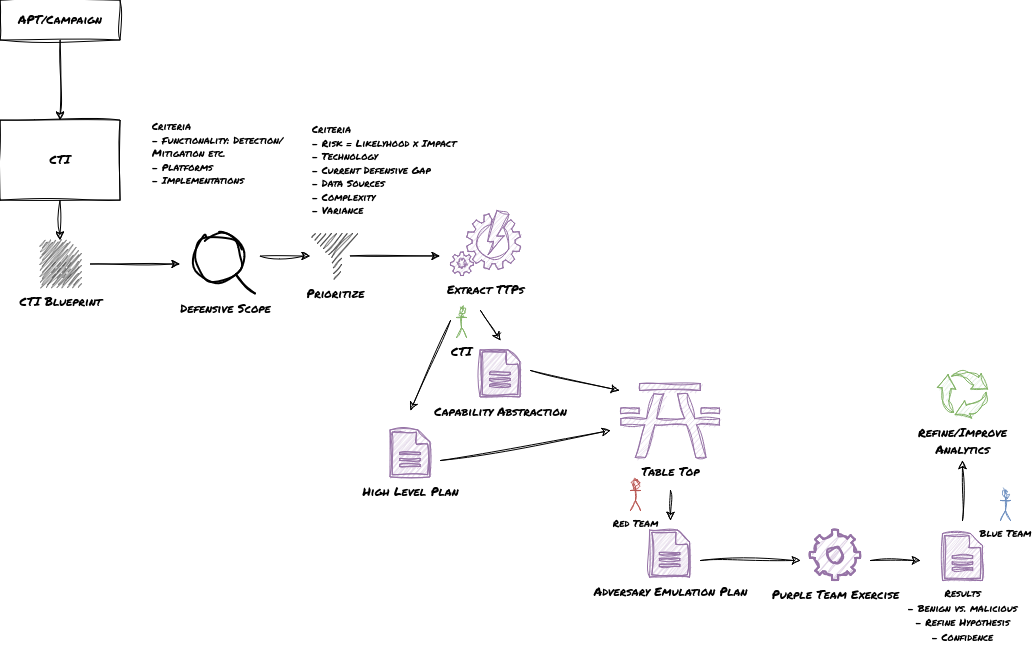

The diagram above was exported from draw.io. Its source (the exported page's mxGraphModel, read from the mxfile embedded in the PNG):
<mxGraphModel dx="1116" dy="1260" grid="1" gridSize="10" guides="1" tooltips="1" connect="1" arrows="1" fold="1" page="1" pageScale="1" pageWidth="1169" pageHeight="827" math="0" shadow="0">
  <root>
    <mxCell id="0" />
    <mxCell id="1" parent="0" />
    <mxCell id="Dy0mUnzWAKcq1K_zzdS--2" value="&lt;font data-font-src=&quot;https://fonts.googleapis.com/css?family=Permanent+Marker&quot; face=&quot;Permanent Marker&quot;&gt;APT/Campaign&lt;/font&gt;" style="rounded=0;whiteSpace=wrap;html=1;sketch=1;curveFitting=1;jiggle=2;" vertex="1" parent="1">
      <mxGeometry x="40" y="40" width="120" height="40" as="geometry" />
    </mxCell>
    <mxCell id="Dy0mUnzWAKcq1K_zzdS--4" value="&lt;font data-font-src=&quot;https://fonts.googleapis.com/css?family=Permanent+Marker&quot; face=&quot;Permanent Marker&quot;&gt;CTI&lt;/font&gt;" style="rounded=0;whiteSpace=wrap;html=1;sketch=1;curveFitting=1;jiggle=2;" vertex="1" parent="1">
      <mxGeometry x="40" y="160" width="120" height="80" as="geometry" />
    </mxCell>
    <mxCell id="Dy0mUnzWAKcq1K_zzdS--5" value="" style="endArrow=classic;html=1;rounded=0;exitX=0.5;exitY=1;exitDx=0;exitDy=0;entryX=0.5;entryY=0;entryDx=0;entryDy=0;sketch=1;curveFitting=1;jiggle=2;" edge="1" parent="1" source="Dy0mUnzWAKcq1K_zzdS--2" target="Dy0mUnzWAKcq1K_zzdS--4">
      <mxGeometry width="50" height="50" relative="1" as="geometry">
        <mxPoint x="580" y="490" as="sourcePoint" />
        <mxPoint x="630" y="440" as="targetPoint" />
      </mxGeometry>
    </mxCell>
    <mxCell id="Dy0mUnzWAKcq1K_zzdS--7" value="&lt;font data-font-src=&quot;https://fonts.googleapis.com/css?family=Permanent+Marker&quot; face=&quot;Permanent Marker&quot;&gt;CTI Blueprint&lt;/font&gt;" style="pointerEvents=1;shadow=0;dashed=0;html=1;strokeColor=none;fillColor=#505050;labelPosition=center;verticalLabelPosition=bottom;verticalAlign=top;outlineConnect=0;align=center;shape=mxgraph.office.concepts.document;sketch=1;curveFitting=1;jiggle=2;" vertex="1" parent="1">
      <mxGeometry x="80" y="280" width="40" height="47" as="geometry" />
    </mxCell>
    <mxCell id="Dy0mUnzWAKcq1K_zzdS--8" value="" style="endArrow=classic;html=1;rounded=0;exitX=0.5;exitY=1;exitDx=0;exitDy=0;sketch=1;curveFitting=1;jiggle=2;" edge="1" parent="1" source="Dy0mUnzWAKcq1K_zzdS--4" target="Dy0mUnzWAKcq1K_zzdS--7">
      <mxGeometry width="50" height="50" relative="1" as="geometry">
        <mxPoint x="180" y="400" as="sourcePoint" />
        <mxPoint x="230" y="350" as="targetPoint" />
      </mxGeometry>
    </mxCell>
    <mxCell id="Dy0mUnzWAKcq1K_zzdS--9" value="&lt;font data-font-src=&quot;https://fonts.googleapis.com/css?family=Permanent+Marker&quot; face=&quot;Permanent Marker&quot;&gt;Prioritize&lt;/font&gt;" style="sketch=1;aspect=fixed;pointerEvents=1;shadow=0;dashed=0;html=1;strokeColor=none;labelPosition=center;verticalLabelPosition=bottom;verticalAlign=top;align=center;fillColor=#000000;shape=mxgraph.mscae.enterprise.filter;curveFitting=1;jiggle=2;" vertex="1" parent="1">
      <mxGeometry x="350" y="273.5" width="50" height="45" as="geometry" />
    </mxCell>
    <mxCell id="Dy0mUnzWAKcq1K_zzdS--10" value="&lt;font face=&quot;Permanent Marker&quot;&gt;Defensive Scope&lt;br&gt;&lt;/font&gt;" style="html=1;verticalLabelPosition=bottom;align=center;labelBackgroundColor=#ffffff;verticalAlign=top;strokeWidth=2;strokeColor=#000000;shadow=0;dashed=0;shape=mxgraph.ios7.icons.looking_glass;sketch=1;curveFitting=1;jiggle=2;" vertex="1" parent="1">
      <mxGeometry x="235" y="273.5" width="60" height="60" as="geometry" />
    </mxCell>
    <mxCell id="Dy0mUnzWAKcq1K_zzdS--11" value="" style="endArrow=classic;html=1;rounded=0;sketch=1;curveFitting=1;jiggle=2;" edge="1" parent="1">
      <mxGeometry width="50" height="50" relative="1" as="geometry">
        <mxPoint x="130" y="304" as="sourcePoint" />
        <mxPoint x="220" y="304" as="targetPoint" />
      </mxGeometry>
    </mxCell>
    <mxCell id="Dy0mUnzWAKcq1K_zzdS--17" value="&lt;div style=&quot;font-size: 10px;&quot; align=&quot;left&quot;&gt;&lt;font style=&quot;font-size: 10px;&quot; data-font-src=&quot;https://fonts.googleapis.com/css?family=Permanent+Marker&quot; face=&quot;Permanent Marker&quot;&gt;Criteria&lt;/font&gt;&lt;/div&gt;&lt;div style=&quot;font-size: 10px;&quot; align=&quot;left&quot;&gt;&lt;font style=&quot;font-size: 10px;&quot; face=&quot;Permanent Marker&quot;&gt;- Risk = Likelyhood x Impact&lt;/font&gt;&lt;/div&gt;&lt;div style=&quot;font-size: 10px;&quot; align=&quot;left&quot;&gt;&lt;font style=&quot;font-size: 10px;&quot; face=&quot;Permanent Marker&quot;&gt;- Technology&lt;br&gt;&lt;/font&gt;&lt;/div&gt;&lt;div style=&quot;font-size: 10px;&quot; align=&quot;left&quot;&gt;&lt;font style=&quot;font-size: 10px;&quot; face=&quot;Permanent Marker&quot;&gt;- Current Defensive Gap&lt;br&gt;&lt;/font&gt;&lt;/div&gt;&lt;div style=&quot;font-size: 10px;&quot; align=&quot;left&quot;&gt;&lt;font style=&quot;font-size: 10px;&quot; face=&quot;Permanent Marker&quot;&gt;- D&lt;/font&gt;&lt;font style=&quot;font-size: 10px;&quot; data-font-src=&quot;https://fonts.googleapis.com/css?family=Permanent+Marker&quot; face=&quot;Permanent Marker&quot;&gt;ata Sources&lt;/font&gt;&lt;/div&gt;&lt;div style=&quot;font-size: 10px;&quot; align=&quot;left&quot;&gt;&lt;font style=&quot;font-size: 10px;&quot; data-font-src=&quot;https://fonts.googleapis.com/css?family=Permanent+Marker&quot; face=&quot;Permanent Marker&quot;&gt;- Complexity&lt;/font&gt;&lt;/div&gt;&lt;div style=&quot;font-size: 10px;&quot; align=&quot;left&quot;&gt;&lt;font style=&quot;font-size: 10px;&quot; data-font-src=&quot;https://fonts.googleapis.com/css?family=Permanent+Marker&quot; face=&quot;Permanent Marker&quot;&gt;- Variance&lt;br&gt;&lt;/font&gt;&lt;/div&gt;" style="text;html=1;strokeColor=none;fillColor=none;align=left;verticalAlign=middle;whiteSpace=wrap;rounded=0;" vertex="1" parent="1">
      <mxGeometry x="350" y="160" width="150" height="100" as="geometry" />
    </mxCell>
    <mxCell id="Dy0mUnzWAKcq1K_zzdS--19" value="&lt;div style=&quot;font-size: 10px;&quot; align=&quot;left&quot;&gt;&lt;font style=&quot;font-size: 10px;&quot; data-font-src=&quot;https://fonts.googleapis.com/css?family=Permanent+Marker&quot; face=&quot;Permanent Marker&quot;&gt;Criteria&lt;/font&gt;&lt;/div&gt;&lt;div style=&quot;font-size: 10px;&quot; align=&quot;left&quot;&gt;&lt;font style=&quot;font-size: 10px;&quot; face=&quot;Permanent Marker&quot;&gt;- Functionality: Detection/Mitigation etc.&lt;/font&gt;&lt;/div&gt;&lt;div style=&quot;font-size: 10px;&quot; align=&quot;left&quot;&gt;&lt;font style=&quot;font-size: 10px;&quot; face=&quot;Permanent Marker&quot;&gt;- Platforms&lt;/font&gt;&lt;/div&gt;&lt;div style=&quot;font-size: 10px;&quot; align=&quot;left&quot;&gt;&lt;font style=&quot;font-size: 10px;&quot; face=&quot;Permanent Marker&quot;&gt;- Implementations&lt;/font&gt;&lt;/div&gt;&lt;div style=&quot;font-size: 10px;&quot; align=&quot;left&quot;&gt;&lt;font style=&quot;font-size: 10px;&quot; face=&quot;Permanent Marker&quot;&gt;&lt;br&gt;&lt;/font&gt;&lt;/div&gt;" style="text;html=1;strokeColor=none;fillColor=none;align=left;verticalAlign=middle;whiteSpace=wrap;rounded=0;" vertex="1" parent="1">
      <mxGeometry x="190" y="150" width="150" height="100" as="geometry" />
    </mxCell>
    <mxCell id="Dy0mUnzWAKcq1K_zzdS--22" value="" style="endArrow=classic;html=1;rounded=0;sketch=1;curveFitting=1;jiggle=2;" edge="1" parent="1">
      <mxGeometry width="50" height="50" relative="1" as="geometry">
        <mxPoint x="300" y="296" as="sourcePoint" />
        <mxPoint x="350" y="296" as="targetPoint" />
      </mxGeometry>
    </mxCell>
    <mxCell id="Dy0mUnzWAKcq1K_zzdS--25" value="" style="endArrow=classic;html=1;rounded=0;sketch=1;curveFitting=1;jiggle=2;" edge="1" parent="1">
      <mxGeometry width="50" height="50" relative="1" as="geometry">
        <mxPoint x="390" y="296" as="sourcePoint" />
        <mxPoint x="480" y="296" as="targetPoint" />
      </mxGeometry>
    </mxCell>
    <mxCell id="Dy0mUnzWAKcq1K_zzdS--26" value="&lt;font face=&quot;Permanent Marker&quot;&gt;Capability Abstraction&lt;/font&gt;" style="pointerEvents=1;shadow=0;dashed=0;html=1;strokeColor=#9673a6;fillColor=#e1d5e7;labelPosition=center;verticalLabelPosition=bottom;verticalAlign=top;outlineConnect=0;align=center;shape=mxgraph.office.concepts.document;sketch=1;curveFitting=1;jiggle=2;" vertex="1" parent="1">
      <mxGeometry x="520" y="390" width="40" height="47" as="geometry" />
    </mxCell>
    <mxCell id="Dy0mUnzWAKcq1K_zzdS--44" value="&lt;font face=&quot;Permanent Marker&quot;&gt;High Level Plan&lt;br&gt;&lt;/font&gt;" style="pointerEvents=1;shadow=0;dashed=0;html=1;strokeColor=#9673a6;fillColor=#e1d5e7;labelPosition=center;verticalLabelPosition=bottom;verticalAlign=top;outlineConnect=0;align=center;shape=mxgraph.office.concepts.document;sketch=1;curveFitting=1;jiggle=2;" vertex="1" parent="1">
      <mxGeometry x="430" y="470" width="40" height="47" as="geometry" />
    </mxCell>
    <mxCell id="Dy0mUnzWAKcq1K_zzdS--52" value="&lt;font face=&quot;Permanent Marker&quot;&gt;Adversary Emulation Plan&lt;br&gt;&lt;/font&gt;" style="pointerEvents=1;shadow=0;dashed=0;html=1;strokeColor=#9673a6;fillColor=#e1d5e7;labelPosition=center;verticalLabelPosition=bottom;verticalAlign=top;outlineConnect=0;align=center;shape=mxgraph.office.concepts.document;sketch=1;curveFitting=1;jiggle=2;" vertex="1" parent="1">
      <mxGeometry x="689.5" y="570" width="40" height="47" as="geometry" />
    </mxCell>
    <mxCell id="Dy0mUnzWAKcq1K_zzdS--54" value="&lt;font data-font-src=&quot;https://fonts.googleapis.com/css?family=Permanent+Marker&quot; face=&quot;Permanent Marker&quot;&gt;Purple Team Exercise&lt;br&gt;&lt;/font&gt;" style="html=1;verticalLabelPosition=bottom;align=center;labelBackgroundColor=#ffffff;verticalAlign=top;strokeWidth=2;strokeColor=#9673a6;shadow=0;dashed=0;shape=mxgraph.ios7.icons.settings;fillColor=#e1d5e7;sketch=1;curveFitting=1;jiggle=2;" vertex="1" parent="1">
      <mxGeometry x="850" y="570" width="50" height="50" as="geometry" />
    </mxCell>
    <mxCell id="Dy0mUnzWAKcq1K_zzdS--55" value="&lt;font data-font-src=&quot;https://fonts.googleapis.com/css?family=Permanent+Marker&quot; face=&quot;Permanent Marker&quot;&gt;Table Top&lt;br&gt;&lt;/font&gt;" style="shape=mxgraph.signs.sports.picnic_table_2;html=1;pointerEvents=1;fillColor=#e1d5e7;strokeColor=#9673a6;verticalLabelPosition=bottom;verticalAlign=top;align=center;sketch=1;curveFitting=1;jiggle=2;" vertex="1" parent="1">
      <mxGeometry x="660" y="410" width="99" height="87" as="geometry" />
    </mxCell>
    <mxCell id="Dy0mUnzWAKcq1K_zzdS--56" value="" style="endArrow=classic;html=1;rounded=0;entryX=-0.01;entryY=0.23;entryDx=0;entryDy=0;entryPerimeter=0;sketch=1;curveFitting=1;jiggle=2;" edge="1" parent="1" target="Dy0mUnzWAKcq1K_zzdS--55">
      <mxGeometry width="50" height="50" relative="1" as="geometry">
        <mxPoint x="570" y="410" as="sourcePoint" />
        <mxPoint x="620" y="360" as="targetPoint" />
      </mxGeometry>
    </mxCell>
    <mxCell id="Dy0mUnzWAKcq1K_zzdS--57" value="" style="endArrow=classic;html=1;rounded=0;sketch=1;curveFitting=1;jiggle=2;" edge="1" parent="1">
      <mxGeometry width="50" height="50" relative="1" as="geometry">
        <mxPoint x="480" y="500" as="sourcePoint" />
        <mxPoint x="650" y="470" as="targetPoint" />
      </mxGeometry>
    </mxCell>
    <mxCell id="Dy0mUnzWAKcq1K_zzdS--58" value="" style="endArrow=classic;html=1;rounded=0;sketch=1;curveFitting=1;jiggle=2;" edge="1" parent="1">
      <mxGeometry width="50" height="50" relative="1" as="geometry">
        <mxPoint x="710" y="530" as="sourcePoint" />
        <mxPoint x="710" y="560" as="targetPoint" />
      </mxGeometry>
    </mxCell>
    <mxCell id="Dy0mUnzWAKcq1K_zzdS--59" value="" style="endArrow=classic;html=1;rounded=0;sketch=1;curveFitting=1;jiggle=2;" edge="1" parent="1">
      <mxGeometry width="50" height="50" relative="1" as="geometry">
        <mxPoint x="740" y="600" as="sourcePoint" />
        <mxPoint x="840" y="600" as="targetPoint" />
      </mxGeometry>
    </mxCell>
    <mxCell id="Dy0mUnzWAKcq1K_zzdS--60" value="&lt;font style=&quot;font-size: 10px;&quot; data-font-src=&quot;https://fonts.googleapis.com/css?family=Permanent+Marker&quot; face=&quot;Permanent Marker&quot;&gt;Results&lt;br&gt;- Benign vs. malicious&lt;br&gt;- Refine Hypothesis&lt;br&gt;- Confidence&lt;br&gt;&lt;/font&gt;" style="pointerEvents=1;shadow=0;dashed=0;html=1;strokeColor=#9673a6;fillColor=#e1d5e7;labelPosition=center;verticalLabelPosition=bottom;verticalAlign=top;outlineConnect=0;align=center;shape=mxgraph.office.concepts.document;sketch=1;curveFitting=1;jiggle=2;" vertex="1" parent="1">
      <mxGeometry x="982" y="573" width="40" height="47" as="geometry" />
    </mxCell>
    <mxCell id="Dy0mUnzWAKcq1K_zzdS--61" value="" style="endArrow=classic;html=1;rounded=0;sketch=1;curveFitting=1;jiggle=2;" edge="1" parent="1">
      <mxGeometry width="50" height="50" relative="1" as="geometry">
        <mxPoint x="910" y="600" as="sourcePoint" />
        <mxPoint x="960" y="600" as="targetPoint" />
      </mxGeometry>
    </mxCell>
    <mxCell id="Dy0mUnzWAKcq1K_zzdS--62" value="" style="endArrow=classic;html=1;rounded=0;sketch=1;curveFitting=1;jiggle=2;" edge="1" parent="1">
      <mxGeometry width="50" height="50" relative="1" as="geometry">
        <mxPoint x="520" y="350" as="sourcePoint" />
        <mxPoint x="540" y="380" as="targetPoint" />
      </mxGeometry>
    </mxCell>
    <mxCell id="Dy0mUnzWAKcq1K_zzdS--63" value="" style="endArrow=classic;html=1;rounded=0;sketch=1;curveFitting=1;jiggle=2;" edge="1" parent="1">
      <mxGeometry width="50" height="50" relative="1" as="geometry">
        <mxPoint x="490" y="360" as="sourcePoint" />
        <mxPoint x="450" y="450" as="targetPoint" />
      </mxGeometry>
    </mxCell>
    <mxCell id="Dy0mUnzWAKcq1K_zzdS--98" value="&lt;font data-font-src=&quot;https://fonts.googleapis.com/css?family=Permanent+Marker&quot; face=&quot;Permanent Marker&quot;&gt;Extract TTPs&lt;br&gt;&lt;/font&gt;" style="verticalLabelPosition=bottom;html=1;verticalAlign=top;align=center;strokeColor=#9673a6;fillColor=#e1d5e7;shape=mxgraph.azure.automation;pointerEvents=1;sketch=1;curveFitting=1;jiggle=2;" vertex="1" parent="1">
      <mxGeometry x="490" y="250" width="70" height="65" as="geometry" />
    </mxCell>
    <mxCell id="Dy0mUnzWAKcq1K_zzdS--106" value="&lt;font data-font-src=&quot;https://fonts.googleapis.com/css?family=Permanent+Marker&quot; face=&quot;Permanent Marker&quot;&gt;Refine/Improve&lt;br&gt;Analytics&lt;/font&gt;" style="sketch=1;html=1;aspect=fixed;strokeColor=#82b366;shadow=0;fillColor=#d5e8d4;verticalAlign=top;labelPosition=center;verticalLabelPosition=bottom;shape=mxgraph.gcp2.arrow_cycle;curveFitting=1;jiggle=2;" vertex="1" parent="1">
      <mxGeometry x="977" y="410" width="50" height="47.5" as="geometry" />
    </mxCell>
    <mxCell id="Dy0mUnzWAKcq1K_zzdS--108" value="" style="endArrow=classic;html=1;rounded=0;sketch=1;curveFitting=1;jiggle=2;" edge="1" parent="1">
      <mxGeometry width="50" height="50" relative="1" as="geometry">
        <mxPoint x="1002" y="560" as="sourcePoint" />
        <mxPoint x="1002" y="500" as="targetPoint" />
      </mxGeometry>
    </mxCell>
    <mxCell id="0uKEHey4B336cUfquH7n-1" value="&lt;font style=&quot;font-size: 10px;&quot; data-font-src=&quot;https://fonts.googleapis.com/css?family=Permanent+Marker&quot; face=&quot;Permanent Marker&quot;&gt;Red Team&lt;br&gt;&lt;/font&gt;" style="shape=umlActor;verticalLabelPosition=bottom;verticalAlign=top;html=1;outlineConnect=0;sketch=1;curveFitting=1;jiggle=2;fillColor=#f8cecc;strokeColor=#b85450;" vertex="1" parent="1">
      <mxGeometry x="670" y="520" width="10" height="30" as="geometry" />
    </mxCell>
    <mxCell id="0uKEHey4B336cUfquH7n-2" value="&lt;font face=&quot;Permanent Marker&quot;&gt;CTI&lt;/font&gt;" style="shape=umlActor;verticalLabelPosition=bottom;verticalAlign=top;html=1;outlineConnect=0;sketch=1;curveFitting=1;jiggle=2;fillColor=#d5e8d4;strokeColor=#82b366;" vertex="1" parent="1">
      <mxGeometry x="496" y="347" width="10" height="30" as="geometry" />
    </mxCell>
    <mxCell id="0uKEHey4B336cUfquH7n-3" value="&lt;font style=&quot;font-size: 10px;&quot; data-font-src=&quot;https://fonts.googleapis.com/css?family=Permanent+Marker&quot; face=&quot;Permanent Marker&quot;&gt;Blue Team&lt;br&gt;&lt;/font&gt;" style="shape=umlActor;verticalLabelPosition=bottom;verticalAlign=top;html=1;outlineConnect=0;sketch=1;curveFitting=1;jiggle=2;fillColor=#dae8fc;strokeColor=#6c8ebf;" vertex="1" parent="1">
      <mxGeometry x="1040" y="530" width="10" height="30" as="geometry" />
    </mxCell>
  </root>
</mxGraphModel>